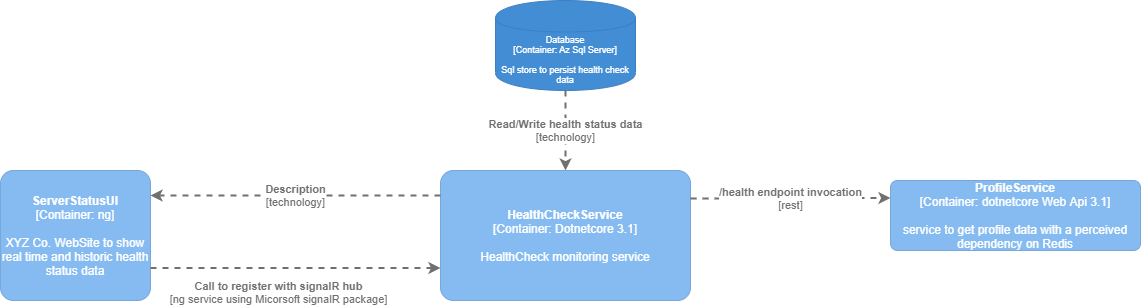

The diagram above was exported from draw.io. Its source (the exported page's mxGraphModel, read from the mxfile embedded in the PNG):
<mxGraphModel dx="2272" dy="737" grid="1" gridSize="10" guides="1" tooltips="1" connect="1" arrows="1" fold="1" page="1" pageScale="1" pageWidth="850" pageHeight="1100" math="0" shadow="0">
  <root>
    <mxCell id="0" />
    <mxCell id="1" parent="0" />
    <object placeholders="1" c4Name="ServerStatusUI" c4Type="Container" c4Technology="ng" c4Description=" XYZ Co. WebSite to show real time and historic health status data" label="&lt;b&gt;%c4Name%&lt;/b&gt;&lt;div&gt;[%c4Type%: %c4Technology%]&lt;/div&gt;&lt;br&gt;&lt;div&gt;%c4Description%&lt;/div&gt;" id="R33uyzO-H5N99O-sNAN8-2">
      <mxCell style="rounded=1;whiteSpace=wrap;html=1;labelBackgroundColor=none;fillColor=#85BBF0;fontColor=#ffffff;align=center;arcSize=10;strokeColor=#78A8D8;metaEdit=1;metaData={&quot;c4Type&quot;:{&quot;editable&quot;:false}};points=[[0.25,0,0],[0.5,0,0],[0.75,0,0],[1,0.25,0],[1,0.5,0],[1,0.75,0],[0.75,1,0],[0.5,1,0],[0.25,1,0],[0,0.75,0],[0,0.5,0],[0,0.25,0]];" vertex="1" parent="1">
        <mxGeometry x="-230" y="170" width="150" height="130" as="geometry" />
      </mxCell>
    </object>
    <object placeholders="1" c4Name="HealthCheckService" c4Type="Container" c4Technology="Dotnetcore 3.1" c4Description="HealthCheck monitoring service" label="&lt;b&gt;%c4Name%&lt;/b&gt;&lt;div&gt;[%c4Type%: %c4Technology%]&lt;/div&gt;&lt;br&gt;&lt;div&gt;%c4Description%&lt;/div&gt;" id="R33uyzO-H5N99O-sNAN8-3">
      <mxCell style="rounded=1;whiteSpace=wrap;html=1;labelBackgroundColor=none;fillColor=#85BBF0;fontColor=#ffffff;align=center;arcSize=10;strokeColor=#78A8D8;metaEdit=1;metaData={&quot;c4Type&quot;:{&quot;editable&quot;:false}};points=[[0.25,0,0],[0.5,0,0],[0.75,0,0],[1,0.25,0],[1,0.5,0],[1,0.75,0],[0.75,1,0],[0.5,1,0],[0.25,1,0],[0,0.75,0],[0,0.5,0],[0,0.25,0]];" vertex="1" parent="1">
        <mxGeometry x="210" y="170" width="250" height="130" as="geometry" />
      </mxCell>
    </object>
    <object placeholders="1" c4Type="Database" c4Technology="Az Sql Server" c4Description="Sql store to persist health check data" label="%c4Type%&lt;div style=&quot;font-size: 9px;&quot;&gt;[Container:&amp;nbsp;%c4Technology%]&lt;/div&gt;&lt;br style=&quot;font-size: 9px;&quot;&gt;&lt;div style=&quot;font-size: 9px;&quot;&gt;%c4Description%&lt;/div&gt;" id="R33uyzO-H5N99O-sNAN8-4">
      <mxCell style="shape=cylinder;whiteSpace=wrap;html=1;boundedLbl=1;rounded=0;labelBackgroundColor=none;fillColor=#438DD5;fontSize=9;fontColor=#ffffff;align=center;strokeColor=#3C7FC0;metaEdit=1;points=[[0.5,0,0],[1,0.25,0],[1,0.5,0],[1,0.75,0],[0.5,1,0],[0,0.75,0],[0,0.5,0],[0,0.25,0]];metaData={&quot;c4Type&quot;:{&quot;editable&quot;:false}};" vertex="1" parent="1">
        <mxGeometry x="265" width="140" height="90" as="geometry" />
      </mxCell>
    </object>
    <object placeholders="1" c4Name="ProfileService" c4Type="Container" c4Technology="dotnetcore Web Api 3.1" c4Description="service to get profile data with a perceived dependency on Redis" label="&lt;b&gt;%c4Name%&lt;/b&gt;&lt;div&gt;[%c4Type%: %c4Technology%]&lt;/div&gt;&lt;br&gt;&lt;div&gt;%c4Description%&lt;/div&gt;" id="R33uyzO-H5N99O-sNAN8-5">
      <mxCell style="rounded=1;whiteSpace=wrap;html=1;labelBackgroundColor=none;fillColor=#85BBF0;fontColor=#ffffff;align=center;arcSize=10;strokeColor=#78A8D8;metaEdit=1;metaData={&quot;c4Type&quot;:{&quot;editable&quot;:false}};points=[[0.25,0,0],[0.5,0,0],[0.75,0,0],[1,0.25,0],[1,0.5,0],[1,0.75,0],[0.75,1,0],[0.5,1,0],[0.25,1,0],[0,0.75,0],[0,0.5,0],[0,0.25,0]];" vertex="1" parent="1">
        <mxGeometry x="660" y="180" width="250" height="70" as="geometry" />
      </mxCell>
    </object>
    <object placeholders="1" c4Type="Relationship" c4Technology="ng service using Micorsoft signalR package" c4Description="Call to register with signalR hub" label="&lt;div style=&quot;text-align: left&quot;&gt;&lt;div style=&quot;text-align: center&quot;&gt;&lt;b&gt;%c4Description%&lt;/b&gt;&lt;/div&gt;&lt;div style=&quot;text-align: center&quot;&gt;[%c4Technology%]&lt;/div&gt;&lt;/div&gt;" id="R33uyzO-H5N99O-sNAN8-6">
      <mxCell style="edgeStyle=none;rounded=0;html=1;entryX=0;entryY=0.75;jettySize=auto;orthogonalLoop=1;strokeColor=#707070;strokeWidth=2;fontColor=#707070;jumpStyle=none;dashed=1;metaEdit=1;metaData={&quot;c4Type&quot;:{&quot;editable&quot;:false}};exitX=1;exitY=0.75;exitDx=0;exitDy=0;exitPerimeter=0;entryDx=0;entryDy=0;entryPerimeter=0;" edge="1" parent="1" source="R33uyzO-H5N99O-sNAN8-2" target="R33uyzO-H5N99O-sNAN8-3">
        <mxGeometry x="-0.1176" y="-24" width="160" relative="1" as="geometry">
          <mxPoint x="340" y="410" as="sourcePoint" />
          <mxPoint x="500" y="410" as="targetPoint" />
          <mxPoint as="offset" />
        </mxGeometry>
      </mxCell>
    </object>
    <object placeholders="1" c4Type="Relationship" c4Technology="technology" c4Description="Description" label="&lt;div style=&quot;text-align: left&quot;&gt;&lt;div style=&quot;text-align: center&quot;&gt;&lt;b&gt;%c4Description%&lt;/b&gt;&lt;/div&gt;&lt;div style=&quot;text-align: center&quot;&gt;[%c4Technology%]&lt;/div&gt;&lt;/div&gt;" id="R33uyzO-H5N99O-sNAN8-7">
      <mxCell style="edgeStyle=none;rounded=0;html=1;jettySize=auto;orthogonalLoop=1;strokeColor=#707070;strokeWidth=2;fontColor=#707070;jumpStyle=none;dashed=1;metaEdit=1;metaData={&quot;c4Type&quot;:{&quot;editable&quot;:false}};" edge="1" parent="1">
        <mxGeometry width="160" relative="1" as="geometry">
          <mxPoint x="210" y="195" as="sourcePoint" />
          <mxPoint x="-80" y="195" as="targetPoint" />
        </mxGeometry>
      </mxCell>
    </object>
    <object placeholders="1" c4Type="Relationship" c4Technology="technology" c4Description="Read/Write health status data" label="&lt;div style=&quot;text-align: left&quot;&gt;&lt;div style=&quot;text-align: center&quot;&gt;&lt;b&gt;%c4Description%&lt;/b&gt;&lt;/div&gt;&lt;div style=&quot;text-align: center&quot;&gt;[%c4Technology%]&lt;/div&gt;&lt;/div&gt;" id="R33uyzO-H5N99O-sNAN8-8">
      <mxCell style="edgeStyle=none;rounded=0;html=1;jettySize=auto;orthogonalLoop=1;strokeColor=#707070;strokeWidth=2;fontColor=#707070;jumpStyle=none;dashed=1;metaEdit=1;metaData={&quot;c4Type&quot;:{&quot;editable&quot;:false}};exitX=0.5;exitY=1;exitDx=0;exitDy=0;exitPerimeter=0;" edge="1" parent="1" source="R33uyzO-H5N99O-sNAN8-4" target="R33uyzO-H5N99O-sNAN8-3">
        <mxGeometry width="160" relative="1" as="geometry">
          <mxPoint x="330" y="130" as="sourcePoint" />
          <mxPoint x="490" y="130" as="targetPoint" />
        </mxGeometry>
      </mxCell>
    </object>
    <object placeholders="1" c4Type="Relationship" c4Technology="rest" c4Description="/health endpoint invocation" label="&lt;div style=&quot;text-align: left&quot;&gt;&lt;div style=&quot;text-align: center&quot;&gt;&lt;b&gt;%c4Description%&lt;/b&gt;&lt;/div&gt;&lt;div style=&quot;text-align: center&quot;&gt;[%c4Technology%]&lt;/div&gt;&lt;/div&gt;" id="R33uyzO-H5N99O-sNAN8-9">
      <mxCell style="edgeStyle=none;rounded=0;html=1;entryX=0;entryY=0.25;jettySize=auto;orthogonalLoop=1;strokeColor=#707070;strokeWidth=2;fontColor=#707070;jumpStyle=none;dashed=1;metaEdit=1;metaData={&quot;c4Type&quot;:{&quot;editable&quot;:false}};entryDx=0;entryDy=0;entryPerimeter=0;" edge="1" parent="1" target="R33uyzO-H5N99O-sNAN8-5">
        <mxGeometry width="160" relative="1" as="geometry">
          <mxPoint x="460" y="198" as="sourcePoint" />
          <mxPoint x="500" y="410" as="targetPoint" />
        </mxGeometry>
      </mxCell>
    </object>
  </root>
</mxGraphModel>